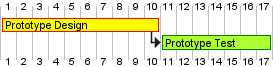

The diagram above was rendered by PlantUML. Its source (embedded in the PNG):
@startgantt
' Task Declaration
[Prototype Design] as [PD] lasts 10 days
[Prototype Test] as [PT] lasts 7 days

' Task Constraints
[PT] starts at [PD]'s end

' Add colors
[PD] is colored in Yellow/Red
[PT] is colored in GreenYellow/Green

@endgantt